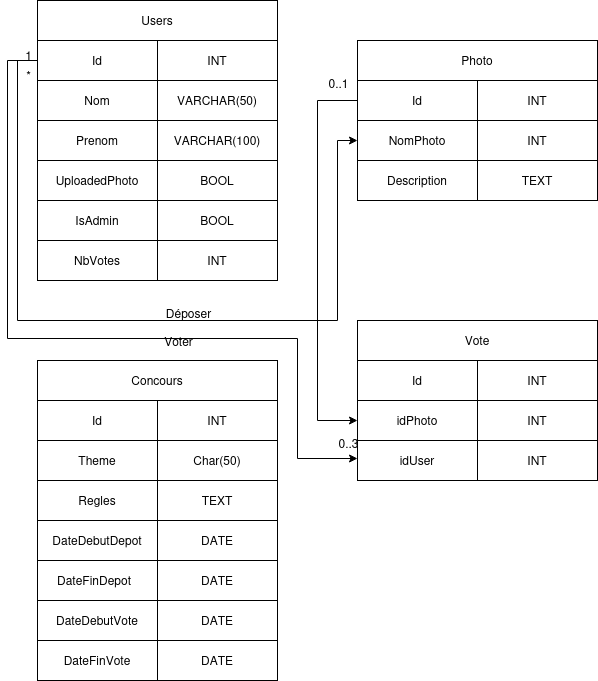

The diagram above was exported from draw.io. Its source (the exported page's mxGraphModel, read from the mxfile embedded in the PNG):
<mxGraphModel dx="1426" dy="779" grid="1" gridSize="10" guides="1" tooltips="1" connect="1" arrows="1" fold="1" page="1" pageScale="1" pageWidth="827" pageHeight="1169" math="0" shadow="0">
  <root>
    <mxCell id="0" />
    <mxCell id="1" parent="0" />
    <mxCell id="GUWWi_jTZAeAN68is7Xp-3" value="Users" style="rounded=0;whiteSpace=wrap;html=1;" vertex="1" parent="1">
      <mxGeometry x="40" width="240" height="40" as="geometry" />
    </mxCell>
    <mxCell id="GUWWi_jTZAeAN68is7Xp-4" value="Nom" style="rounded=0;whiteSpace=wrap;html=1;" vertex="1" parent="1">
      <mxGeometry x="40" y="80" width="120" height="40" as="geometry" />
    </mxCell>
    <mxCell id="GUWWi_jTZAeAN68is7Xp-5" value="Prenom" style="rounded=0;whiteSpace=wrap;html=1;" vertex="1" parent="1">
      <mxGeometry x="40" y="120" width="120" height="40" as="geometry" />
    </mxCell>
    <mxCell id="GUWWi_jTZAeAN68is7Xp-6" value="Id" style="rounded=0;whiteSpace=wrap;html=1;" vertex="1" parent="1">
      <mxGeometry x="40" y="40" width="120" height="40" as="geometry" />
    </mxCell>
    <mxCell id="GUWWi_jTZAeAN68is7Xp-7" value="UploadedPhoto" style="rounded=0;whiteSpace=wrap;html=1;" vertex="1" parent="1">
      <mxGeometry x="40" y="160" width="120" height="40" as="geometry" />
    </mxCell>
    <mxCell id="GUWWi_jTZAeAN68is7Xp-10" value="INT" style="rounded=0;whiteSpace=wrap;html=1;" vertex="1" parent="1">
      <mxGeometry x="160" y="40" width="120" height="40" as="geometry" />
    </mxCell>
    <mxCell id="GUWWi_jTZAeAN68is7Xp-11" value="VARCHAR(50)" style="rounded=0;whiteSpace=wrap;html=1;" vertex="1" parent="1">
      <mxGeometry x="160" y="80" width="120" height="40" as="geometry" />
    </mxCell>
    <mxCell id="GUWWi_jTZAeAN68is7Xp-12" value="VARCHAR(100)" style="rounded=0;whiteSpace=wrap;html=1;" vertex="1" parent="1">
      <mxGeometry x="160" y="120" width="120" height="40" as="geometry" />
    </mxCell>
    <mxCell id="GUWWi_jTZAeAN68is7Xp-13" value="BOOL" style="rounded=0;whiteSpace=wrap;html=1;" vertex="1" parent="1">
      <mxGeometry x="160" y="160" width="120" height="40" as="geometry" />
    </mxCell>
    <mxCell id="GUWWi_jTZAeAN68is7Xp-16" value="" style="rounded=0;whiteSpace=wrap;html=1;" vertex="1" parent="1">
      <mxGeometry x="360" y="40" width="240" height="120" as="geometry" />
    </mxCell>
    <mxCell id="GUWWi_jTZAeAN68is7Xp-17" value="Photo" style="rounded=0;whiteSpace=wrap;html=1;" vertex="1" parent="1">
      <mxGeometry x="360" y="40" width="240" height="40" as="geometry" />
    </mxCell>
    <mxCell id="GUWWi_jTZAeAN68is7Xp-19" value="Id" style="rounded=0;whiteSpace=wrap;html=1;" vertex="1" parent="1">
      <mxGeometry x="360" y="80" width="120" height="40" as="geometry" />
    </mxCell>
    <mxCell id="GUWWi_jTZAeAN68is7Xp-20" value="INT" style="rounded=0;whiteSpace=wrap;html=1;" vertex="1" parent="1">
      <mxGeometry x="480" y="80" width="120" height="40" as="geometry" />
    </mxCell>
    <mxCell id="GUWWi_jTZAeAN68is7Xp-21" value="NomPhoto" style="rounded=0;whiteSpace=wrap;html=1;" vertex="1" parent="1">
      <mxGeometry x="360" y="120" width="120" height="40" as="geometry" />
    </mxCell>
    <mxCell id="GUWWi_jTZAeAN68is7Xp-22" value="INT" style="rounded=0;whiteSpace=wrap;html=1;" vertex="1" parent="1">
      <mxGeometry x="480" y="120" width="120" height="40" as="geometry" />
    </mxCell>
    <mxCell id="GUWWi_jTZAeAN68is7Xp-26" value="IsAdmin" style="rounded=0;whiteSpace=wrap;html=1;" vertex="1" parent="1">
      <mxGeometry x="40" y="200" width="120" height="40" as="geometry" />
    </mxCell>
    <mxCell id="GUWWi_jTZAeAN68is7Xp-27" value="BOOL" style="rounded=0;whiteSpace=wrap;html=1;" vertex="1" parent="1">
      <mxGeometry x="160" y="200" width="120" height="40" as="geometry" />
    </mxCell>
    <mxCell id="GUWWi_jTZAeAN68is7Xp-29" value="" style="endArrow=classic;html=1;rounded=0;entryX=0;entryY=0.5;entryDx=0;entryDy=0;exitX=0;exitY=0.5;exitDx=0;exitDy=0;" edge="1" parent="1" source="GUWWi_jTZAeAN68is7Xp-6" target="GUWWi_jTZAeAN68is7Xp-21">
      <mxGeometry width="50" height="50" relative="1" as="geometry">
        <mxPoint x="390" y="310" as="sourcePoint" />
        <mxPoint x="440" y="260" as="targetPoint" />
        <Array as="points">
          <mxPoint x="20" y="60" />
          <mxPoint x="20" y="320" />
          <mxPoint x="340" y="320" />
          <mxPoint x="340" y="140" />
        </Array>
      </mxGeometry>
    </mxCell>
    <mxCell id="GUWWi_jTZAeAN68is7Xp-31" value="Description" style="rounded=0;whiteSpace=wrap;html=1;" vertex="1" parent="1">
      <mxGeometry x="360" y="160" width="120" height="40" as="geometry" />
    </mxCell>
    <mxCell id="GUWWi_jTZAeAN68is7Xp-32" value="TEXT" style="rounded=0;whiteSpace=wrap;html=1;" vertex="1" parent="1">
      <mxGeometry x="480" y="160" width="120" height="40" as="geometry" />
    </mxCell>
    <mxCell id="GUWWi_jTZAeAN68is7Xp-33" value="Vote" style="rounded=0;whiteSpace=wrap;html=1;" vertex="1" parent="1">
      <mxGeometry x="360" y="320" width="240" height="40" as="geometry" />
    </mxCell>
    <mxCell id="GUWWi_jTZAeAN68is7Xp-34" value="Id" style="rounded=0;whiteSpace=wrap;html=1;" vertex="1" parent="1">
      <mxGeometry x="360" y="360" width="120" height="40" as="geometry" />
    </mxCell>
    <mxCell id="GUWWi_jTZAeAN68is7Xp-35" value="idPhoto" style="rounded=0;whiteSpace=wrap;html=1;" vertex="1" parent="1">
      <mxGeometry x="360" y="400" width="120" height="40" as="geometry" />
    </mxCell>
    <mxCell id="GUWWi_jTZAeAN68is7Xp-36" value="idUser" style="rounded=0;whiteSpace=wrap;html=1;" vertex="1" parent="1">
      <mxGeometry x="360" y="440" width="120" height="40" as="geometry" />
    </mxCell>
    <mxCell id="GUWWi_jTZAeAN68is7Xp-38" value="INT" style="rounded=0;whiteSpace=wrap;html=1;" vertex="1" parent="1">
      <mxGeometry x="480" y="360" width="120" height="40" as="geometry" />
    </mxCell>
    <mxCell id="GUWWi_jTZAeAN68is7Xp-39" value="INT" style="rounded=0;whiteSpace=wrap;html=1;" vertex="1" parent="1">
      <mxGeometry x="480" y="400" width="120" height="40" as="geometry" />
    </mxCell>
    <mxCell id="GUWWi_jTZAeAN68is7Xp-40" value="INT" style="rounded=0;whiteSpace=wrap;html=1;" vertex="1" parent="1">
      <mxGeometry x="480" y="440" width="120" height="40" as="geometry" />
    </mxCell>
    <mxCell id="GUWWi_jTZAeAN68is7Xp-42" value="Concours" style="rounded=0;whiteSpace=wrap;html=1;" vertex="1" parent="1">
      <mxGeometry x="40" y="360" width="240" height="40" as="geometry" />
    </mxCell>
    <mxCell id="GUWWi_jTZAeAN68is7Xp-43" value="Id" style="rounded=0;whiteSpace=wrap;html=1;" vertex="1" parent="1">
      <mxGeometry x="40" y="400" width="120" height="40" as="geometry" />
    </mxCell>
    <mxCell id="GUWWi_jTZAeAN68is7Xp-44" value="INT" style="rounded=0;whiteSpace=wrap;html=1;" vertex="1" parent="1">
      <mxGeometry x="160" y="400" width="120" height="40" as="geometry" />
    </mxCell>
    <mxCell id="GUWWi_jTZAeAN68is7Xp-45" value="Theme" style="rounded=0;whiteSpace=wrap;html=1;" vertex="1" parent="1">
      <mxGeometry x="40" y="440" width="120" height="40" as="geometry" />
    </mxCell>
    <mxCell id="GUWWi_jTZAeAN68is7Xp-46" value="Regles" style="rounded=0;whiteSpace=wrap;html=1;" vertex="1" parent="1">
      <mxGeometry x="40" y="480" width="120" height="40" as="geometry" />
    </mxCell>
    <mxCell id="GUWWi_jTZAeAN68is7Xp-47" value="Char(50)" style="rounded=0;whiteSpace=wrap;html=1;" vertex="1" parent="1">
      <mxGeometry x="160" y="440" width="120" height="40" as="geometry" />
    </mxCell>
    <mxCell id="GUWWi_jTZAeAN68is7Xp-48" value="TEXT" style="rounded=0;whiteSpace=wrap;html=1;" vertex="1" parent="1">
      <mxGeometry x="160" y="480" width="120" height="40" as="geometry" />
    </mxCell>
    <mxCell id="GUWWi_jTZAeAN68is7Xp-49" value="DateDebutDepot" style="rounded=0;whiteSpace=wrap;html=1;" vertex="1" parent="1">
      <mxGeometry x="40" y="520" width="120" height="40" as="geometry" />
    </mxCell>
    <mxCell id="GUWWi_jTZAeAN68is7Xp-50" value="DATE" style="rounded=0;whiteSpace=wrap;html=1;" vertex="1" parent="1">
      <mxGeometry x="160" y="520" width="120" height="40" as="geometry" />
    </mxCell>
    <mxCell id="GUWWi_jTZAeAN68is7Xp-51" value="DateFin&lt;span style=&quot;white-space: pre;&quot;&gt;Depot&#09;&lt;/span&gt;" style="rounded=0;whiteSpace=wrap;html=1;" vertex="1" parent="1">
      <mxGeometry x="40" y="560" width="120" height="40" as="geometry" />
    </mxCell>
    <mxCell id="GUWWi_jTZAeAN68is7Xp-52" value="DATE" style="rounded=0;whiteSpace=wrap;html=1;" vertex="1" parent="1">
      <mxGeometry x="160" y="560" width="120" height="40" as="geometry" />
    </mxCell>
    <mxCell id="GUWWi_jTZAeAN68is7Xp-53" value="" style="endArrow=classic;html=1;rounded=0;exitX=0;exitY=0.5;exitDx=0;exitDy=0;entryX=0;entryY=0.5;entryDx=0;entryDy=0;" edge="1" parent="1" source="GUWWi_jTZAeAN68is7Xp-19" target="GUWWi_jTZAeAN68is7Xp-35">
      <mxGeometry width="50" height="50" relative="1" as="geometry">
        <mxPoint x="390" y="370" as="sourcePoint" />
        <mxPoint x="440" y="320" as="targetPoint" />
        <Array as="points">
          <mxPoint x="320" y="100" />
          <mxPoint x="320" y="420" />
        </Array>
      </mxGeometry>
    </mxCell>
    <mxCell id="GUWWi_jTZAeAN68is7Xp-54" value="" style="endArrow=classic;html=1;rounded=0;entryX=0;entryY=0.5;entryDx=0;entryDy=0;" edge="1" parent="1">
      <mxGeometry width="50" height="50" relative="1" as="geometry">
        <mxPoint x="40" y="60" as="sourcePoint" />
        <mxPoint x="360" y="458" as="targetPoint" />
        <Array as="points">
          <mxPoint x="10" y="60" />
          <mxPoint x="10" y="338" />
          <mxPoint x="300" y="338" />
          <mxPoint x="300" y="458" />
        </Array>
      </mxGeometry>
    </mxCell>
    <mxCell id="GUWWi_jTZAeAN68is7Xp-55" value="DateDebutVote" style="rounded=0;whiteSpace=wrap;html=1;" vertex="1" parent="1">
      <mxGeometry x="40" y="600" width="120" height="40" as="geometry" />
    </mxCell>
    <mxCell id="GUWWi_jTZAeAN68is7Xp-56" value="DateFinVote" style="rounded=0;whiteSpace=wrap;html=1;" vertex="1" parent="1">
      <mxGeometry x="40" y="640" width="120" height="40" as="geometry" />
    </mxCell>
    <mxCell id="GUWWi_jTZAeAN68is7Xp-57" value="DATE" style="rounded=0;whiteSpace=wrap;html=1;" vertex="1" parent="1">
      <mxGeometry x="160" y="600" width="120" height="40" as="geometry" />
    </mxCell>
    <mxCell id="GUWWi_jTZAeAN68is7Xp-58" value="DATE" style="rounded=0;whiteSpace=wrap;html=1;" vertex="1" parent="1">
      <mxGeometry x="160" y="640" width="120" height="40" as="geometry" />
    </mxCell>
    <mxCell id="GUWWi_jTZAeAN68is7Xp-59" value="Déposer" style="text;html=1;align=center;verticalAlign=middle;resizable=0;points=[];autosize=1;strokeColor=none;fillColor=none;" vertex="1" parent="1">
      <mxGeometry x="156" y="298" width="70" height="30" as="geometry" />
    </mxCell>
    <mxCell id="GUWWi_jTZAeAN68is7Xp-60" value="0..1" style="text;html=1;align=center;verticalAlign=middle;resizable=0;points=[];autosize=1;strokeColor=none;fillColor=none;" vertex="1" parent="1">
      <mxGeometry x="321" y="68" width="40" height="30" as="geometry" />
    </mxCell>
    <mxCell id="GUWWi_jTZAeAN68is7Xp-62" value="1" style="text;html=1;align=center;verticalAlign=middle;resizable=0;points=[];autosize=1;strokeColor=none;fillColor=none;" vertex="1" parent="1">
      <mxGeometry x="16" y="40" width="30" height="30" as="geometry" />
    </mxCell>
    <mxCell id="GUWWi_jTZAeAN68is7Xp-63" value="*" style="text;html=1;align=center;verticalAlign=middle;resizable=0;points=[];autosize=1;strokeColor=none;fillColor=none;" vertex="1" parent="1">
      <mxGeometry x="16" y="60" width="30" height="30" as="geometry" />
    </mxCell>
    <mxCell id="GUWWi_jTZAeAN68is7Xp-64" value="Voter" style="text;html=1;align=center;verticalAlign=middle;resizable=0;points=[];autosize=1;strokeColor=none;fillColor=none;" vertex="1" parent="1">
      <mxGeometry x="156" y="326" width="50" height="30" as="geometry" />
    </mxCell>
    <mxCell id="GUWWi_jTZAeAN68is7Xp-66" value="0..3" style="text;html=1;align=center;verticalAlign=middle;resizable=0;points=[];autosize=1;strokeColor=none;fillColor=none;" vertex="1" parent="1">
      <mxGeometry x="331" y="428" width="40" height="30" as="geometry" />
    </mxCell>
    <mxCell id="GUWWi_jTZAeAN68is7Xp-67" value="NbVotes" style="rounded=0;whiteSpace=wrap;html=1;" vertex="1" parent="1">
      <mxGeometry x="40" y="240" width="120" height="40" as="geometry" />
    </mxCell>
    <mxCell id="GUWWi_jTZAeAN68is7Xp-68" value="INT" style="rounded=0;whiteSpace=wrap;html=1;" vertex="1" parent="1">
      <mxGeometry x="160" y="240" width="120" height="40" as="geometry" />
    </mxCell>
  </root>
</mxGraphModel>